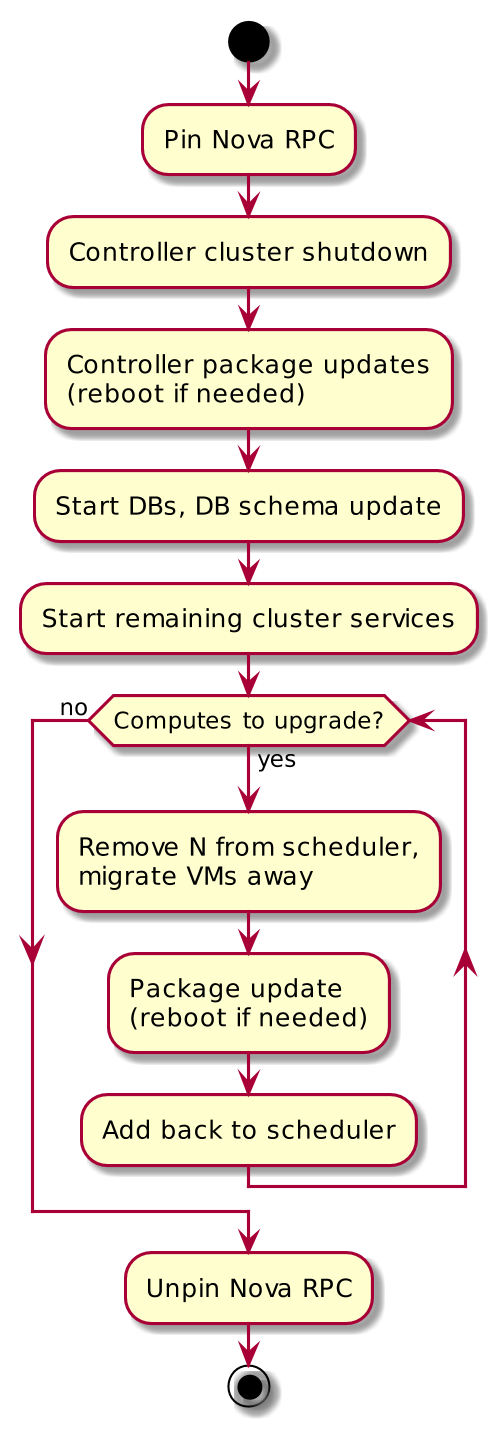

The diagram above was rendered by PlantUML. Its source (embedded in the PNG):
@startuml
skinparamlocked dpi 200

start

:Pin Nova RPC;

:Controller cluster shutdown;

:Controller package updates\n(reboot if needed);

:Start DBs, DB schema update;

:Start remaining cluster services;

while (Computes to upgrade?) is (yes)

    :Remove N from scheduler,\nmigrate VMs away;

    :Package update\n(reboot if needed);

    :Add back to scheduler;

endwhile (no)

:Unpin Nova RPC;

stop

@enduml